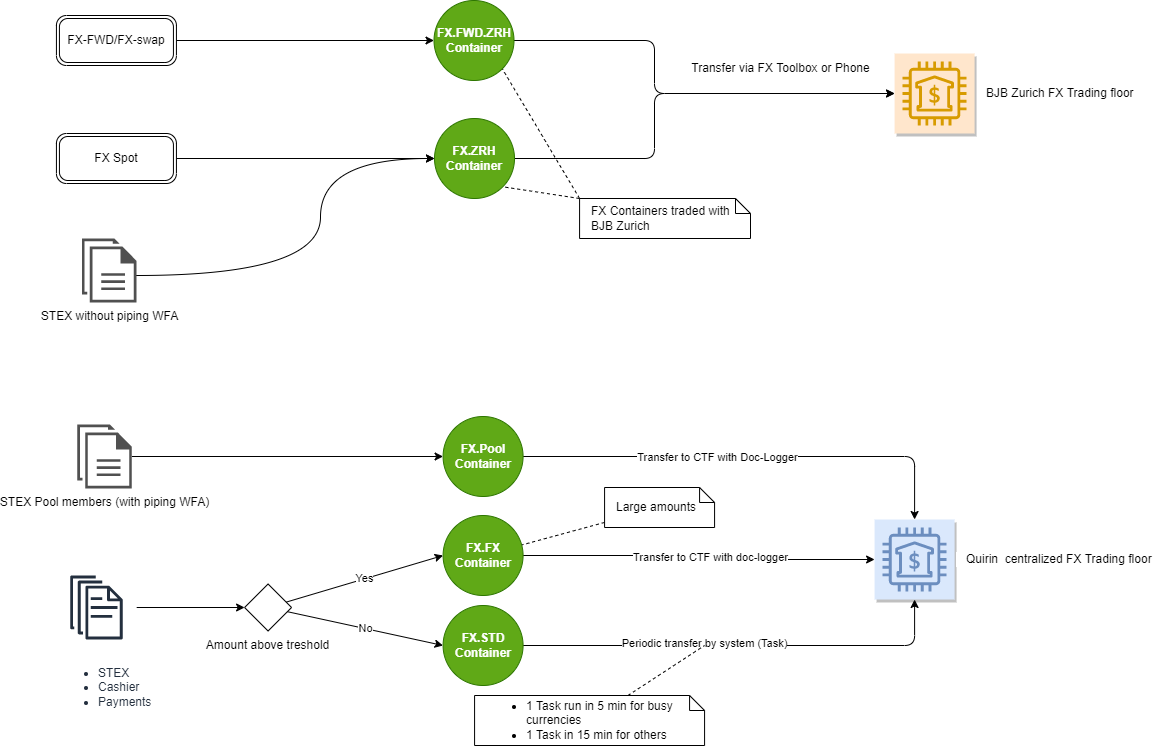

The diagram above was exported from draw.io. Its source (the exported page's mxGraphModel, read from the mxfile embedded in the PNG):
<mxGraphModel dx="1422" dy="865" grid="1" gridSize="10" guides="1" tooltips="1" connect="1" arrows="1" fold="1" page="1" pageScale="1" pageWidth="1169" pageHeight="827" math="0" shadow="0">
  <root>
    <mxCell id="0" />
    <mxCell id="1" parent="0" />
    <mxCell id="6DUfMNiKNAXDLwDqMAI5-19" style="edgeStyle=orthogonalEdgeStyle;rounded=1;orthogonalLoop=1;jettySize=auto;html=1;entryX=0;entryY=0.5;entryDx=0;entryDy=0;" parent="1" source="6DUfMNiKNAXDLwDqMAI5-1" target="6DUfMNiKNAXDLwDqMAI5-54" edge="1">
      <mxGeometry relative="1" as="geometry">
        <mxPoint x="414.0799999999999" y="105" as="targetPoint" />
      </mxGeometry>
    </mxCell>
    <mxCell id="6DUfMNiKNAXDLwDqMAI5-1" value="FX-FWD/FX-swap" style="points=[[0.25,0,0],[0.5,0,0],[0.75,0,0],[1,0.25,0],[1,0.5,0],[1,0.75,0],[0.75,1,0],[0.5,1,0],[0.25,1,0],[0,0.75,0],[0,0.5,0],[0,0.25,0]];shape=mxgraph.bpmn.task;whiteSpace=wrap;rectStyle=rounded;size=10;taskMarker=abstract;bpmnShapeType=transaction;" parent="1" vertex="1">
      <mxGeometry x="65.92999999999999" y="80" width="120" height="50" as="geometry" />
    </mxCell>
    <mxCell id="6DUfMNiKNAXDLwDqMAI5-20" style="orthogonalLoop=1;jettySize=auto;html=1;entryX=0;entryY=0.5;entryDx=0;entryDy=0;edgeStyle=orthogonalEdgeStyle;curved=1;" parent="1" source="6DUfMNiKNAXDLwDqMAI5-2" target="6DUfMNiKNAXDLwDqMAI5-53" edge="1">
      <mxGeometry relative="1" as="geometry">
        <mxPoint x="414.0588235294117" y="185.52941176470586" as="targetPoint" />
      </mxGeometry>
    </mxCell>
    <mxCell id="6DUfMNiKNAXDLwDqMAI5-2" value="FX Spot" style="points=[[0.25,0,0],[0.5,0,0],[0.75,0,0],[1,0.25,0],[1,0.5,0],[1,0.75,0],[0.75,1,0],[0.5,1,0],[0.25,1,0],[0,0.75,0],[0,0.5,0],[0,0.25,0]];shape=mxgraph.bpmn.task;whiteSpace=wrap;rectStyle=rounded;size=10;taskMarker=abstract;bpmnShapeType=transaction;" parent="1" vertex="1">
      <mxGeometry x="65.92999999999999" y="198" width="120" height="50" as="geometry" />
    </mxCell>
    <mxCell id="59hPT-yGzNtACGA4yTJV-2" style="edgeStyle=orthogonalEdgeStyle;orthogonalLoop=1;jettySize=auto;html=1;entryX=0;entryY=0.5;entryDx=0;entryDy=0;fontColor=#000000;startArrow=none;startFill=0;curved=1;" parent="1" source="6DUfMNiKNAXDLwDqMAI5-3" target="6DUfMNiKNAXDLwDqMAI5-53" edge="1">
      <mxGeometry relative="1" as="geometry">
        <Array as="points">
          <mxPoint x="330" y="340" />
          <mxPoint x="330" y="223" />
        </Array>
      </mxGeometry>
    </mxCell>
    <mxCell id="6DUfMNiKNAXDLwDqMAI5-3" value="STEX without piping WFA" style="sketch=0;pointerEvents=1;shadow=0;dashed=0;html=1;strokeColor=none;fillColor=#505050;labelPosition=center;verticalLabelPosition=bottom;verticalAlign=top;outlineConnect=0;align=center;shape=mxgraph.office.concepts.documents;" parent="1" vertex="1">
      <mxGeometry x="91.41" y="303" width="54.52" height="64" as="geometry" />
    </mxCell>
    <mxCell id="6DUfMNiKNAXDLwDqMAI5-17" style="edgeStyle=orthogonalEdgeStyle;rounded=1;orthogonalLoop=1;jettySize=auto;html=1;exitX=1;exitY=0.5;exitDx=0;exitDy=0;" parent="1" source="6DUfMNiKNAXDLwDqMAI5-54" target="6DUfMNiKNAXDLwDqMAI5-15" edge="1">
      <mxGeometry relative="1" as="geometry">
        <mxPoint x="584.6470588235293" y="105.52941176470586" as="sourcePoint" />
        <Array as="points">
          <mxPoint x="664" y="105" />
          <mxPoint x="664" y="158" />
        </Array>
      </mxGeometry>
    </mxCell>
    <mxCell id="6DUfMNiKNAXDLwDqMAI5-18" style="edgeStyle=orthogonalEdgeStyle;rounded=1;orthogonalLoop=1;jettySize=auto;html=1;exitX=1;exitY=0.5;exitDx=0;exitDy=0;" parent="1" source="6DUfMNiKNAXDLwDqMAI5-53" target="6DUfMNiKNAXDLwDqMAI5-15" edge="1">
      <mxGeometry relative="1" as="geometry">
        <mxPoint x="584.6470588235293" y="185.52941176470586" as="sourcePoint" />
        <Array as="points">
          <mxPoint x="664" y="223" />
          <mxPoint x="664" y="158" />
        </Array>
      </mxGeometry>
    </mxCell>
    <mxCell id="6DUfMNiKNAXDLwDqMAI5-56" style="rounded=1;orthogonalLoop=1;jettySize=auto;html=1;entryX=1;entryY=1;entryDx=0;entryDy=0;endArrow=none;endFill=0;dashed=1;exitX=0;exitY=0;exitDx=0;exitDy=0;exitPerimeter=0;" parent="1" source="6DUfMNiKNAXDLwDqMAI5-8" target="6DUfMNiKNAXDLwDqMAI5-54" edge="1">
      <mxGeometry relative="1" as="geometry" />
    </mxCell>
    <mxCell id="6DUfMNiKNAXDLwDqMAI5-8" value="FX Containers traded with BJB Zurich" style="shape=note;size=15;align=left;spacingLeft=10;html=1;whiteSpace=wrap;" parent="1" vertex="1">
      <mxGeometry x="589.08" y="263" width="170.92" height="40" as="geometry" />
    </mxCell>
    <mxCell id="6DUfMNiKNAXDLwDqMAI5-9" value="" style="edgeStyle=none;endArrow=none;exitX=0;exitY=0;dashed=1;html=1;rounded=0;exitDx=0;exitDy=0;exitPerimeter=0;entryX=1;entryY=1;entryDx=0;entryDy=0;" parent="1" source="6DUfMNiKNAXDLwDqMAI5-8" target="6DUfMNiKNAXDLwDqMAI5-53" edge="1">
      <mxGeometry x="1" relative="1" as="geometry">
        <mxPoint x="584.0799999999999" y="200" as="targetPoint" />
      </mxGeometry>
    </mxCell>
    <mxCell id="6DUfMNiKNAXDLwDqMAI5-15" value="&amp;nbsp; &amp;nbsp;BJB Zurich FX Trading floor" style="sketch=0;outlineConnect=0;strokeColor=#d79b00;fillColor=#ffe6cc;dashed=0;verticalLabelPosition=middle;verticalAlign=middle;align=left;html=1;fontSize=12;fontStyle=0;aspect=fixed;shape=mxgraph.aws4.resourceIcon;resIcon=mxgraph.aws4.bank;comic=0;shadow=1;labelPosition=right;" parent="1" vertex="1">
      <mxGeometry x="904.08" y="118" width="80" height="80" as="geometry" />
    </mxCell>
    <mxCell id="6DUfMNiKNAXDLwDqMAI5-24" value="Transfer via FX Toolbox or Phone" style="text;html=1;align=center;verticalAlign=middle;resizable=0;points=[];autosize=1;strokeColor=none;fillColor=none;" parent="1" vertex="1">
      <mxGeometry x="690" y="118" width="200" height="30" as="geometry" />
    </mxCell>
    <mxCell id="6DUfMNiKNAXDLwDqMAI5-27" style="edgeStyle=orthogonalEdgeStyle;rounded=1;orthogonalLoop=1;jettySize=auto;html=1;entryX=0;entryY=0.5;entryDx=0;entryDy=0;" parent="1" source="6DUfMNiKNAXDLwDqMAI5-25" target="6DUfMNiKNAXDLwDqMAI5-50" edge="1">
      <mxGeometry relative="1" as="geometry">
        <mxPoint x="450" y="520.9999999999998" as="targetPoint" />
      </mxGeometry>
    </mxCell>
    <mxCell id="6DUfMNiKNAXDLwDqMAI5-25" value="STEX Pool members (with piping WFA)" style="sketch=0;pointerEvents=1;shadow=0;dashed=0;html=1;strokeColor=none;fillColor=#505050;labelPosition=center;verticalLabelPosition=bottom;verticalAlign=top;outlineConnect=0;align=center;shape=mxgraph.office.concepts.documents;" parent="1" vertex="1">
      <mxGeometry x="86.82000000000002" y="489" width="54.52" height="64" as="geometry" />
    </mxCell>
    <mxCell id="6DUfMNiKNAXDLwDqMAI5-40" style="edgeStyle=orthogonalEdgeStyle;rounded=1;orthogonalLoop=1;jettySize=auto;html=1;endArrow=classic;endFill=1;exitX=1;exitY=0.5;exitDx=0;exitDy=0;" parent="1" source="6DUfMNiKNAXDLwDqMAI5-50" target="6DUfMNiKNAXDLwDqMAI5-16" edge="1">
      <mxGeometry relative="1" as="geometry">
        <mxPoint x="556.4117647058824" y="520.8235294117646" as="sourcePoint" />
      </mxGeometry>
    </mxCell>
    <mxCell id="6DUfMNiKNAXDLwDqMAI5-43" value="Transfer to CTF with Doc-Logger" style="edgeLabel;html=1;align=center;verticalAlign=middle;resizable=0;points=[];" parent="6DUfMNiKNAXDLwDqMAI5-40" vertex="1" connectable="0">
      <mxGeometry x="0.0187" y="1" relative="1" as="geometry">
        <mxPoint x="-38" y="1" as="offset" />
      </mxGeometry>
    </mxCell>
    <mxCell id="6DUfMNiKNAXDLwDqMAI5-41" style="edgeStyle=orthogonalEdgeStyle;rounded=1;orthogonalLoop=1;jettySize=auto;html=1;endArrow=classic;endFill=1;" parent="1" source="6DUfMNiKNAXDLwDqMAI5-51" target="6DUfMNiKNAXDLwDqMAI5-16" edge="1">
      <mxGeometry relative="1" as="geometry">
        <mxPoint x="584.6470588235293" y="627.8823529411766" as="sourcePoint" />
      </mxGeometry>
    </mxCell>
    <mxCell id="6DUfMNiKNAXDLwDqMAI5-44" value="Transfer to CTF with doc-logger" style="edgeLabel;html=1;align=center;verticalAlign=middle;resizable=0;points=[];" parent="6DUfMNiKNAXDLwDqMAI5-41" vertex="1" connectable="0">
      <mxGeometry x="0.1875" y="3" relative="1" as="geometry">
        <mxPoint x="-20" as="offset" />
      </mxGeometry>
    </mxCell>
    <mxCell id="6DUfMNiKNAXDLwDqMAI5-30" style="rounded=1;orthogonalLoop=1;jettySize=auto;html=1;dashed=1;endArrow=none;endFill=0;" parent="1" source="6DUfMNiKNAXDLwDqMAI5-29" target="6DUfMNiKNAXDLwDqMAI5-51" edge="1">
      <mxGeometry relative="1" as="geometry">
        <mxPoint x="584.6470588235293" y="612.5882352941178" as="targetPoint" />
      </mxGeometry>
    </mxCell>
    <mxCell id="6DUfMNiKNAXDLwDqMAI5-29" value="Large amounts" style="shape=note;size=15;align=left;spacingLeft=10;html=1;whiteSpace=wrap;" parent="1" vertex="1">
      <mxGeometry x="614.0799999999999" y="552" width="110" height="40" as="geometry" />
    </mxCell>
    <mxCell id="6DUfMNiKNAXDLwDqMAI5-42" style="edgeStyle=orthogonalEdgeStyle;rounded=1;orthogonalLoop=1;jettySize=auto;html=1;endArrow=classic;endFill=1;exitX=1;exitY=0.5;exitDx=0;exitDy=0;" parent="1" source="6DUfMNiKNAXDLwDqMAI5-52" target="6DUfMNiKNAXDLwDqMAI5-16" edge="1">
      <mxGeometry relative="1" as="geometry">
        <mxPoint x="584.6470588235293" y="707.8823529411766" as="sourcePoint" />
      </mxGeometry>
    </mxCell>
    <mxCell id="6DUfMNiKNAXDLwDqMAI5-45" value="Periodic transfer by system (Task)" style="edgeLabel;html=1;align=center;verticalAlign=middle;resizable=0;points=[];" parent="6DUfMNiKNAXDLwDqMAI5-42" vertex="1" connectable="0">
      <mxGeometry x="-0.42" y="3" relative="1" as="geometry">
        <mxPoint x="54" as="offset" />
      </mxGeometry>
    </mxCell>
    <mxCell id="6DUfMNiKNAXDLwDqMAI5-37" style="edgeStyle=none;rounded=1;orthogonalLoop=1;jettySize=auto;html=1;endArrow=classic;endFill=1;" parent="1" source="6DUfMNiKNAXDLwDqMAI5-32" target="6DUfMNiKNAXDLwDqMAI5-35" edge="1">
      <mxGeometry relative="1" as="geometry" />
    </mxCell>
    <mxCell id="6DUfMNiKNAXDLwDqMAI5-32" value="&lt;ul&gt;&lt;li&gt;&lt;span style=&quot;background-color: initial;&quot;&gt;STEX&lt;/span&gt;&lt;/li&gt;&lt;li&gt;&lt;span style=&quot;background-color: initial;&quot;&gt;Cashier&lt;/span&gt;&lt;/li&gt;&lt;li&gt;&lt;span style=&quot;background-color: initial;&quot;&gt;Payments&lt;/span&gt;&lt;/li&gt;&lt;/ul&gt;" style="sketch=0;outlineConnect=0;fontColor=#232F3E;gradientColor=none;strokeColor=#232F3E;fillColor=#ffffff;dashed=0;verticalLabelPosition=bottom;verticalAlign=top;align=left;html=1;fontSize=12;fontStyle=0;aspect=fixed;shape=mxgraph.aws4.resourceIcon;resIcon=mxgraph.aws4.documents;comic=0;" parent="1" vertex="1">
      <mxGeometry x="65.92999999999999" y="632" width="80" height="80" as="geometry" />
    </mxCell>
    <mxCell id="6DUfMNiKNAXDLwDqMAI5-38" value="Yes" style="edgeStyle=none;rounded=1;orthogonalLoop=1;jettySize=auto;html=1;entryX=0;entryY=0.5;entryDx=0;entryDy=0;endArrow=classic;endFill=1;" parent="1" source="6DUfMNiKNAXDLwDqMAI5-35" target="6DUfMNiKNAXDLwDqMAI5-51" edge="1">
      <mxGeometry relative="1" as="geometry">
        <mxPoint x="414.0799999999999" y="613" as="targetPoint" />
      </mxGeometry>
    </mxCell>
    <mxCell id="6DUfMNiKNAXDLwDqMAI5-39" value="No" style="edgeStyle=none;rounded=1;orthogonalLoop=1;jettySize=auto;html=1;entryX=0;entryY=0.5;entryDx=0;entryDy=0;endArrow=classic;endFill=1;" parent="1" source="6DUfMNiKNAXDLwDqMAI5-35" target="6DUfMNiKNAXDLwDqMAI5-52" edge="1">
      <mxGeometry relative="1" as="geometry">
        <mxPoint x="414.0799999999999" y="708" as="targetPoint" />
      </mxGeometry>
    </mxCell>
    <mxCell id="6DUfMNiKNAXDLwDqMAI5-35" value="Amount above treshold" style="rhombus;comic=0;labelPosition=center;verticalLabelPosition=bottom;align=center;verticalAlign=top;" parent="1" vertex="1">
      <mxGeometry x="254.07999999999998" y="648.5" width="47" height="47" as="geometry" />
    </mxCell>
    <mxCell id="6DUfMNiKNAXDLwDqMAI5-16" value="&amp;nbsp; &amp;nbsp;Quirin&amp;nbsp; centralized FX Trading floor" style="sketch=0;outlineConnect=0;strokeColor=#6c8ebf;fillColor=#dae8fc;dashed=0;verticalLabelPosition=middle;verticalAlign=middle;align=left;html=1;fontSize=12;fontStyle=0;aspect=fixed;shape=mxgraph.aws4.resourceIcon;resIcon=mxgraph.aws4.bank;comic=0;labelBackgroundColor=default;shadow=1;labelPosition=right;" parent="1" vertex="1">
      <mxGeometry x="884.0799999999999" y="584" width="80" height="80" as="geometry" />
    </mxCell>
    <mxCell id="6DUfMNiKNAXDLwDqMAI5-47" style="rounded=1;orthogonalLoop=1;jettySize=auto;html=1;endArrow=none;endFill=0;dashed=1;" parent="1" source="6DUfMNiKNAXDLwDqMAI5-46" edge="1">
      <mxGeometry relative="1" as="geometry">
        <mxPoint x="714.0799999999999" y="710" as="targetPoint" />
      </mxGeometry>
    </mxCell>
    <mxCell id="6DUfMNiKNAXDLwDqMAI5-46" value="&lt;ul&gt;&lt;li&gt;1 Task run in 5 min for busy currencies&lt;/li&gt;&lt;li&gt;1 Task in 15 min for others&lt;/li&gt;&lt;/ul&gt;" style="shape=note;size=15;align=left;spacingLeft=10;html=1;whiteSpace=wrap;" parent="1" vertex="1">
      <mxGeometry x="484.08" y="760" width="230" height="50" as="geometry" />
    </mxCell>
    <mxCell id="6DUfMNiKNAXDLwDqMAI5-50" value="FX.Pool&lt;br&gt;Container" style="ellipse;whiteSpace=wrap;html=1;aspect=fixed;shadow=0;glass=1;labelBackgroundColor=none;comic=0;sketch=0;fillColor=#60a917;strokeColor=#2D7600;fontStyle=1;fontColor=#ffffff;" parent="1" vertex="1">
      <mxGeometry x="452.58000000000004" y="481" width="80" height="80" as="geometry" />
    </mxCell>
    <mxCell id="6DUfMNiKNAXDLwDqMAI5-51" value="FX.FX&lt;br&gt;Container" style="ellipse;whiteSpace=wrap;html=1;aspect=fixed;shadow=0;glass=1;labelBackgroundColor=none;comic=0;sketch=0;fillColor=#60a917;strokeColor=#2D7600;fontStyle=1;fontColor=#ffffff;" parent="1" vertex="1">
      <mxGeometry x="452.58000000000004" y="580" width="80" height="80" as="geometry" />
    </mxCell>
    <mxCell id="6DUfMNiKNAXDLwDqMAI5-52" value="FX.STD&lt;br&gt;Container" style="ellipse;whiteSpace=wrap;html=1;aspect=fixed;shadow=0;glass=1;labelBackgroundColor=none;comic=0;sketch=0;fillColor=#60a917;strokeColor=#2D7600;fontStyle=1;fontColor=#ffffff;" parent="1" vertex="1">
      <mxGeometry x="452.58000000000004" y="670" width="80" height="80" as="geometry" />
    </mxCell>
    <mxCell id="6DUfMNiKNAXDLwDqMAI5-53" value="FX.ZRH&lt;br&gt;Container" style="ellipse;whiteSpace=wrap;html=1;aspect=fixed;shadow=0;glass=1;labelBackgroundColor=none;comic=0;sketch=0;fillColor=#60a917;strokeColor=#2D7600;fontStyle=1;fontColor=#ffffff;" parent="1" vertex="1">
      <mxGeometry x="444" y="183" width="80" height="80" as="geometry" />
    </mxCell>
    <mxCell id="6DUfMNiKNAXDLwDqMAI5-54" value="FX.FWD.ZRH&lt;br&gt;Container" style="ellipse;whiteSpace=wrap;html=1;aspect=fixed;shadow=0;glass=1;labelBackgroundColor=none;comic=0;sketch=0;fillColor=#60a917;strokeColor=#2D7600;fontStyle=1;fontColor=#ffffff;" parent="1" vertex="1">
      <mxGeometry x="443.5" y="65" width="80" height="80" as="geometry" />
    </mxCell>
  </root>
</mxGraphModel>